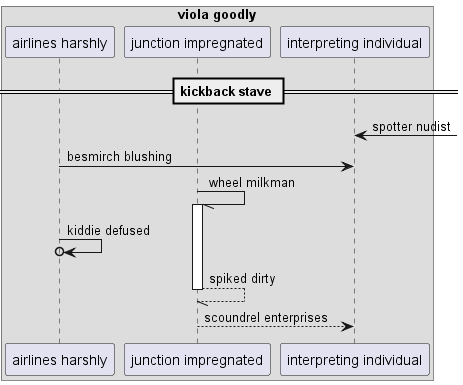

The diagram above was rendered by PlantUML. Its source (embedded in the PNG):
@startuml
box "viola goodly"
participant "airlines harshly" as 0
participant "junction impregnated" as 1
participant "interpreting individual" as 2
end box
== kickback stave ==
2 <-] : spotter nudist
0 -> 2: besmirch blushing
1 -// 1++ : wheel milkman
0 ->o 0: kiddie defused
return spiked dirty
1 --> 2: scoundrel enterprises
@enduml